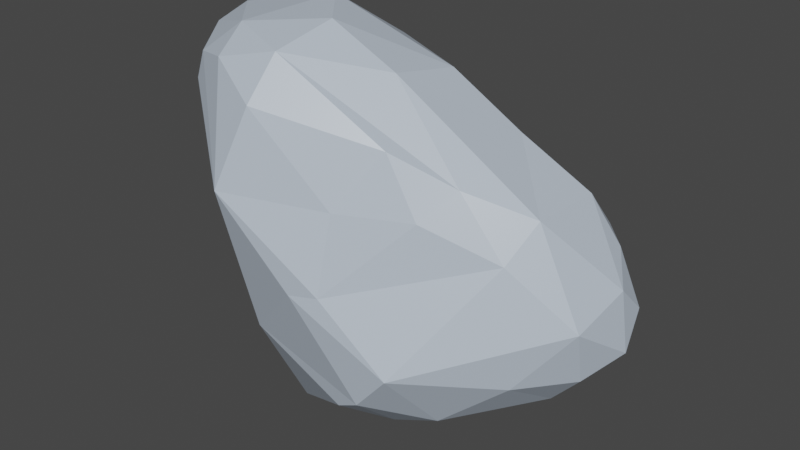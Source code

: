 # Source: Rock.blend  (saved by Blender 2.83.18; exported with 4.5.12 LTS)
import bpy
from mathutils import Matrix  # noqa: F401  (used for matrix-valued properties, if any)

bpy.ops.wm.read_factory_settings(use_empty=True)
scene = bpy.context.scene
scene.name = 'Scene'

# ---- collections
col_collection = bpy.data.collections.new('Collection'); scene.collection.children.link(col_collection)

# ---- materials (node trees are filled in below, after node groups)
mat_material = bpy.data.materials.new('Material')
mat_material.alpha_threshold = 0.0
mat_material.use_transparent_shadow = False
mat_material.line_color = (0.0, 0.0, 0.0, 1.0)

# ---- material node trees
mat_material.use_nodes = True; mat_material.node_tree.nodes.clear()
_N = mat_material.node_tree.nodes; _L = mat_material.node_tree.links
n0 = _N.new('ShaderNodeOutputMaterial'); n0.name = 'Material Output'; n0.location = (300, 300)
n1 = _N.new('ShaderNodeBsdfPrincipled'); n1.name = 'Principled BSDF'; n1.location = (10, 300)
n1.distribution = 'GGX'
n1.subsurface_method = 'BURLEY'
n1.inputs[0].default_value = (0.5073, 0.5868, 0.686, 1.0)
n1.inputs[2].default_value = 0.4
n1.inputs[3].default_value = 1.45
n1.inputs[27].default_value = (0.0, 0.0, 0.0, 1.0)
n1.inputs[28].default_value = 1.0
_L.new(n1.outputs[0], n0.inputs[0])
n0.is_active_output = True

# ---- world
world_world = bpy.data.worlds.new('World'); scene.world = world_world
world_world.use_nodes = True; world_world.node_tree.nodes.clear()
_N = world_world.node_tree.nodes; _L = world_world.node_tree.links
n0 = _N.new('ShaderNodeOutputWorld'); n0.name = 'World Output'; n0.location = (300, 300)
n1 = _N.new('ShaderNodeBackground'); n1.name = 'Background'; n1.location = (10, 300)
n1.inputs[0].default_value = (0.05088, 0.05088, 0.05088, 1.0)
_L.new(n1.outputs[0], n0.inputs[0])
n0.is_active_output = True
world_world.color = (0.05088, 0.05088, 0.05088)
world_world.use_sun_shadow = False
world_world.sun_shadow_jitter_overblur = 0.0

# ---- meshes
me_cube = bpy.data.meshes.new('Cube')
me_cube.from_pydata([(-0.7202, 0.5959, -0.9533), (1.775, 1.442, -1.496), (2.713, 1.533, -0.6979), (-0.7672, 0.1802, 1.056), (1.46, 0.2343, 0.1495), (2.478, 1.564, -0.2326), (1.342, 0.6319, -1.832), (1.58, 1.419, 0.5554), (0.967, 1.313, 0.9952), (-0.1333, 1.122, 1.453), (0.2295, 0.684, 1.403), (0.8913, 0.677, 1.097), (0.1017, 0.17, 1.233), (1.655, 0.5052, 0.3907), (-0.4745, 0.3636, 1.321), (1.065, 0.3484, 0.5952), (1.225, -0.2177, -1.366), (0.842, -0.2273, -0.5269), (0.5596, -0.2716, -0.5773), (0.7934, 0.0006355, 0.1197), (-0.07276, -0.02319, -1.228), (0.08127, -0.1428, 0.8723), (-0.1083, -0.3726, 0.1754), (-0.531, 0.2053, -0.6971), (-0.8249, 0.1518, 0.8155), (-0.4152, 0.03846, 1.115), (-1.003, 0.5804, 1.174), (-1.11, 0.5611, 0.7285), (-1.114, 1.089, 0.8489), (-0.8965, 0.8248, 1.313), (-0.6244, 1.353, 1.086), (-1.106, 1.061, 0.3102), (-0.9001, 1.469, 0.4741), (-0.7457, 1.5, -0.116), (0.7623, 1.901, -0.96), (-0.7883, 1.078, -0.6925), (1.377, 1.196, -1.682), (0.05931, 1.402, -1.591), (0.07528, 0.8305, -1.837), (1.245, 0.2278, -1.753), (0.9779, -0.1624, -1.513), (0.1598, 0.2854, -2.015), (2.5, 1.276, -1.285), (2.776, 1.251, -0.9597), (2.03, 1.221, -1.581), (2.687, 1.276, -0.4356), (2.631, 0.7443, -0.6113), (2.182, 0.8156, 0.1856), (2.589, 0.8995, -1.128), (2.304, 0.9555, -1.451), (1.67, 0.2693, -1.587), (2.226, 0.4504, -1.129), (2.079, 0.5133, -0.1203), (1.538, -0.2409, -0.9999), (-0.3886, 1.774, 0.4916), (0.4046, 1.855, -1.087), (0.1432, 1.687, 1.027), (-0.2398, 1.758, -0.09106), (0.6951, 1.957, 0.1239), (0.5773, 1.796, 0.7388), (1.139, 1.969, -0.6027), (2.225, 1.829, -0.2112), (2.202, 1.52, 0.1668), (1.989, 1.907, -0.3348), (2.501, 1.596, -1.012)], [], [(56, 8, 59), (30, 9, 56), (56, 9, 8), (62, 47, 45), (7, 47, 62), (9, 10, 8), (8, 11, 7), (11, 47, 7), (11, 13, 47), (10, 12, 11), (12, 15, 13), (14, 12, 10), (13, 4, 52), (4, 15, 19), (19, 22, 17), (15, 21, 19), (20, 41, 40), (20, 0, 41), (21, 25, 22), (25, 3, 22), (12, 25, 21), (24, 0, 23), (3, 26, 24), (26, 27, 24), (26, 14, 29), (0, 31, 35), (29, 30, 28), (35, 31, 33), (28, 30, 32), (31, 32, 33), (32, 54, 33), (33, 37, 35), (1, 44, 36), (37, 6, 38), (6, 41, 38), (38, 41, 0), (64, 44, 1), (64, 42, 44), (64, 2, 43), (43, 48, 49), (43, 46, 48), (44, 49, 6), (48, 46, 51), (47, 52, 46), (49, 51, 50), (52, 53, 46), (52, 17, 53), (50, 53, 16), (39, 16, 40), (33, 57, 55), (54, 59, 58), (57, 54, 58), (57, 60, 34), (58, 63, 60), (59, 7, 62), (60, 1, 34), (63, 64, 60), (64, 1, 60), (63, 61, 64), (59, 8, 7), (5, 62, 45), (8, 10, 11), (9, 14, 10), (29, 14, 9), (11, 12, 13), (47, 13, 52), (13, 15, 4), (12, 21, 15), (12, 14, 25), (17, 4, 19), (53, 18, 16), (53, 17, 18), (16, 20, 40), (16, 18, 20), (17, 22, 18), (18, 22, 20), (19, 21, 22), (20, 22, 23), (20, 23, 0), (22, 24, 23), (22, 3, 24), (24, 27, 0), (3, 25, 14), (3, 14, 26), (27, 31, 0), (27, 26, 28), (26, 29, 28), (31, 27, 28), (9, 30, 29), (31, 28, 32), (32, 30, 54), (33, 55, 37), (55, 34, 36), (34, 1, 36), (55, 36, 37), (37, 36, 6), (36, 44, 6), (35, 37, 0), (37, 38, 0), (41, 6, 39), (41, 39, 40), (2, 5, 45), (42, 64, 43), (2, 45, 43), (44, 42, 49), (42, 43, 49), (43, 45, 46), (45, 47, 46), (6, 49, 50), (49, 48, 51), (39, 6, 50), (46, 53, 51), (50, 51, 53), (39, 50, 16), (52, 4, 17), (64, 61, 2), (30, 56, 54), (56, 59, 54), (55, 57, 34), (60, 57, 58), (58, 59, 61), (63, 58, 61), (61, 59, 62), (61, 62, 5), (61, 5, 2), (33, 54, 57)])
_uv = me_cube.uv_layers.new(name='UVMap')
_uv.uv.foreach_set('vector', [0.8378, 0.5056, 0.7698, 0.5608, 0.765, 0.4965, 0.8726, 0.5171, 0.8469, 0.58, 0.8378, 0.5056, 0.8378, 0.5056, 0.8469, 0.58, 0.7698, 0.5608, 0.6922, 0.4968, 0.6517, 0.6089, 0.5783, 0.5386, 0.7259, 0.5284, 0.6517, 0.6089, 0.6922, 0.4968, 0.8469, 0.58, 0.8094, 0.6392, 0.7698, 0.5608, 0.7698, 0.5608, 0.7542, 0.6409, 0.7259, 0.5284, 0.7542, 0.6409, 0.6517, 0.6089, 0.7259, 0.5284, 0.7542, 0.6409, 0.6742, 0.6868, 0.6517, 0.6089, 0.8094, 0.6392, 0.8046, 0.7117, 0.7542, 0.6409, 0.8046, 0.7117, 0.727, 0.7213, 0.6742, 0.6868, 0.8588, 0.6965, 0.8046, 0.7117, 0.8094, 0.6392, 0.6742, 0.6868, 0.6595, 0.7628, 0.6031, 0.6728, 0.6473, 0.7862, 0.6359, 0.8441, 0.558, 0.8554, 0.558, 0.8554, 0.5223, 0.9119, 0.537, 0.7915, 0.6307, 0.8704, 0.6041, 0.9208, 0.558, 0.8554, 0.4094, 0.8876, 0.37, 0.8797, 0.368, 0.7996, 0.4094, 0.8876, 0.3861, 0.952, 0.37, 0.8797, 0.6041, 0.9208, 0.6079, 0.969, 0.5223, 0.9119, 0.6079, 0.969, 0.5739, 0.998, 0.5223, 0.9119, 0.6257, 0.9376, 0.6079, 0.969, 0.6041, 0.9208, 0.5071, 0.9849, 0.4439, 1.0, 0.4304, 0.9454, 0.5692, 0.02714, 0.5566, 0.08667, 0.5269, 0.03135, 0.5566, 0.08667, 0.4982, 0.08608, 0.5269, 0.03135, 0.5566, 0.08667, 0.616, 0.06691, 0.5761, 0.1204, 0.3823, 0.04343, 0.4531, 0.1544, 0.3842, 0.1372, 0.5761, 0.1204, 0.5768, 0.2079, 0.5149, 0.1578, 0.3842, 0.1372, 0.4531, 0.1544, 0.4142, 0.2149, 0.5149, 0.1578, 0.5768, 0.2079, 0.486, 0.2101, 0.4531, 0.1544, 0.486, 0.2101, 0.4142, 0.2149, 0.486, 0.2101, 0.5088, 0.26, 0.4142, 0.2149, 0.1331, 0.5054, 0.2114, 0.5725, 0.1262, 0.627, 0.2981, 0.4512, 0.3555, 0.5103, 0.2914, 0.5228, 0.2114, 0.5725, 0.3189, 0.6171, 0.2228, 0.6644, 0.3189, 0.6171, 0.2491, 0.7336, 0.2228, 0.6644, 0.2228, 0.6644, 0.2491, 0.7336, 0.1742, 0.725, 0.457, 0.4756, 0.3555, 0.5103, 0.3223, 0.4184, 0.457, 0.4756, 0.4341, 0.5213, 0.3555, 0.5103, 0.457, 0.4756, 0.5272, 0.5039, 0.5023, 0.543, 0.5023, 0.543, 0.4915, 0.5907, 0.4163, 0.5699, 0.5023, 0.543, 0.5622, 0.6082, 0.4915, 0.5907, 0.3555, 0.5103, 0.4163, 0.5699, 0.3189, 0.6171, 0.4915, 0.5907, 0.5622, 0.6082, 0.4976, 0.6627, 0.6517, 0.6089, 0.6031, 0.6728, 0.5622, 0.6082, 0.4163, 0.5699, 0.4976, 0.6627, 0.4001, 0.6874, 0.6031, 0.6728, 0.4947, 0.746, 0.5622, 0.6082, 0.6031, 0.6728, 0.537, 0.7915, 0.4947, 0.746, 0.4001, 0.6874, 0.4947, 0.746, 0.4227, 0.7678, 0.3377, 0.7004, 0.4227, 0.7678, 0.368, 0.7996, 0.4142, 0.2149, 0.4474, 0.279, 0.3661, 0.2962, 0.5088, 0.26, 0.5716, 0.3249, 0.5126, 0.3356, 0.4474, 0.279, 0.5088, 0.26, 0.5126, 0.3356, 0.4474, 0.279, 0.4358, 0.3639, 0.3589, 0.3432, 0.5126, 0.3356, 0.5067, 0.417, 0.4358, 0.3639, 0.5716, 0.3249, 0.6292, 0.3882, 0.6314, 0.4361, 0.4358, 0.3639, 0.3223, 0.4184, 0.3589, 0.3432, 0.5067, 0.417, 0.457, 0.4756, 0.4358, 0.3639, 0.457, 0.4756, 0.3223, 0.4184, 0.4358, 0.3639, 0.5067, 0.417, 0.5517, 0.4361, 0.457, 0.4756, 0.765, 0.4965, 0.7698, 0.5608, 0.7259, 0.5284, 0.6016, 0.4721, 0.6922, 0.4968, 0.5783, 0.5386, 0.7698, 0.5608, 0.8094, 0.6392, 0.7542, 0.6409, 0.8469, 0.58, 0.8588, 0.6965, 0.8094, 0.6392, 0.8723, 0.6445, 0.8588, 0.6965, 0.8469, 0.58, 0.7542, 0.6409, 0.8046, 0.7117, 0.6742, 0.6868, 0.6517, 0.6089, 0.6742, 0.6868, 0.6031, 0.6728, 0.6742, 0.6868, 0.727, 0.7213, 0.6595, 0.7628, 0.8046, 0.7117, 0.7838, 0.7476, 0.727, 0.7213, 0.8046, 0.7117, 0.8588, 0.6965, 0.8448, 0.7401, 0.537, 0.7915, 0.6473, 0.7862, 0.558, 0.8554, 0.4947, 0.746, 0.4768, 0.8387, 0.4227, 0.7678, 0.4947, 0.746, 0.537, 0.7915, 0.4768, 0.8387, 0.4227, 0.7678, 0.4094, 0.8876, 0.368, 0.7996, 0.4227, 0.7678, 0.4768, 0.8387, 0.4094, 0.8876, 0.537, 0.7915, 0.5223, 0.9119, 0.4768, 0.8387, 0.4768, 0.8387, 0.5223, 0.9119, 0.4094, 0.8876, 0.558, 0.8554, 0.6041, 0.9208, 0.5223, 0.9119, 0.4094, 0.8876, 0.5223, 0.9119, 0.4304, 0.9454, 0.4094, 0.8876, 0.4304, 0.9454, 0.3861, 0.952, 0.5223, 0.9119, 0.5071, 0.9849, 0.4304, 0.9454, 0.5223, 0.9119, 0.5739, 0.998, 0.5071, 0.9849, 0.5269, 0.03135, 0.4982, 0.08608, 0.3823, 0.04343, 0.5692, 0.02714, 0.6106, 0.007105, 0.616, 0.06691, 0.5692, 0.02714, 0.616, 0.06691, 0.5566, 0.08667, 0.4982, 0.08608, 0.4531, 0.1544, 0.3823, 0.04343, 0.4982, 0.08608, 0.5566, 0.08667, 0.5149, 0.1578, 0.5566, 0.08667, 0.5761, 0.1204, 0.5149, 0.1578, 0.4531, 0.1544, 0.4982, 0.08608, 0.5149, 0.1578, 0.6187, 0.1485, 0.5768, 0.2079, 0.5761, 0.1204, 0.4531, 0.1544, 0.5149, 0.1578, 0.486, 0.2101, 0.486, 0.2101, 0.5768, 0.2079, 0.5088, 0.26, 0.1331, 0.5054, 0.2028, 0.5183, 0.2114, 0.5725, 0.2028, 0.5183, 0.2238, 0.4818, 0.2914, 0.5228, 0.2238, 0.4818, 0.2981, 0.4512, 0.2914, 0.5228, 0.2028, 0.5183, 0.2914, 0.5228, 0.2114, 0.5725, 0.2114, 0.5725, 0.2914, 0.5228, 0.3189, 0.6171, 0.2914, 0.5228, 0.3555, 0.5103, 0.3189, 0.6171, 0.1262, 0.627, 0.2114, 0.5725, 0.1742, 0.725, 0.2114, 0.5725, 0.2228, 0.6644, 0.1742, 0.725, 0.2491, 0.7336, 0.3189, 0.6171, 0.3377, 0.7004, 0.2491, 0.7336, 0.3377, 0.7004, 0.3415, 0.7724, 0.5272, 0.5039, 0.6016, 0.4721, 0.5783, 0.5386, 0.4341, 0.5213, 0.457, 0.4756, 0.5023, 0.543, 0.5272, 0.5039, 0.5783, 0.5386, 0.5023, 0.543, 0.3555, 0.5103, 0.4341, 0.5213, 0.4163, 0.5699, 0.4341, 0.5213, 0.5023, 0.543, 0.4163, 0.5699, 0.5023, 0.543, 0.5783, 0.5386, 0.5622, 0.6082, 0.5783, 0.5386, 0.6517, 0.6089, 0.5622, 0.6082, 0.3189, 0.6171, 0.4163, 0.5699, 0.4001, 0.6874, 0.4163, 0.5699, 0.4915, 0.5907, 0.4976, 0.6627, 0.3377, 0.7004, 0.3189, 0.6171, 0.4001, 0.6874, 0.5622, 0.6082, 0.4947, 0.746, 0.4976, 0.6627, 0.4001, 0.6874, 0.4976, 0.6627, 0.4947, 0.746, 0.3377, 0.7004, 0.4001, 0.6874, 0.4227, 0.7678, 0.6031, 0.6728, 0.6595, 0.7628, 0.537, 0.7915, 0.457, 0.4756, 0.5517, 0.4361, 0.5272, 0.5039, 0.5768, 0.2079, 0.6119, 0.2884, 0.5088, 0.26, 0.6119, 0.2884, 0.5716, 0.3249, 0.5088, 0.26, 0.3661, 0.2962, 0.4474, 0.279, 0.3589, 0.3432, 0.4358, 0.3639, 0.4474, 0.279, 0.5126, 0.3356, 0.5126, 0.3356, 0.5716, 0.3249, 0.5517, 0.4361, 0.5067, 0.417, 0.5126, 0.3356, 0.5517, 0.4361, 0.5517, 0.4361, 0.5716, 0.3249, 0.6314, 0.4361, 0.5517, 0.4361, 0.6314, 0.4361, 0.6016, 0.4721, 0.5517, 0.4361, 0.6016, 0.4721, 0.5272, 0.5039, 0.4142, 0.2149, 0.5088, 0.26, 0.4474, 0.279])
me_cube.materials.append(mat_material)
me_cube.use_remesh_preserve_volume = False
me_cube.use_remesh_preserve_attributes = False
me_cube.use_mirror_vertex_groups = False
me_cube.update()

# ---- objects
ob_cube = bpy.data.objects.new('Cube', me_cube)

# ---- transforms, parenting, visibility, modifiers, constraints
ob_cube.location = (0.0, 0.0, 0.0)
ob_cube.lock_rotations_4d = False
ob_cube.empty_display_type = 'ARROWS'
ob_cube.lineart.crease_threshold = 0.0

# ---- collection membership
col_collection.objects.link(ob_cube)

# ---- scene / render settings (as saved in the file)
scene.frame_start = 1; scene.frame_end = 250; scene.frame_set(1)
scene.render.engine = 'BLENDER_EEVEE_NEXT'
scene.cycles.use_denoising = False
scene.cycles.samples = 128
scene.cycles.sampling_pattern = 'TABULATED_SOBOL'
scene.cycles.use_adaptive_sampling = False
scene.cycles.use_light_tree = False
scene.view_settings.view_transform = 'Filmic'
bpy.context.view_layer.update()

# ---- added for rendering (the .blend has no active camera and no usable light): camera, sun
cam_auto = bpy.data.cameras.new('AutoCamera')
cam_auto.lens = 50.0
cam_auto.sensor_width = 36.0
cam_auto.clip_end = 1000.0
ob_auto_camera = bpy.data.objects.new('AutoCamera', cam_auto)
scene.collection.objects.link(ob_auto_camera)
ob_auto_camera.location = (6.11636, -5.54452, 3.94729)
ob_auto_camera.rotation_euler = (1.09748, -7.21219e-08, 0.694738)
scene.camera = ob_auto_camera
light_auto_sun = bpy.data.lights.new('AutoSun', 'SUN')
light_auto_sun.energy = 3.0
light_auto_sun.angle = 0.0523599
ob_auto_sun = bpy.data.objects.new('AutoSun', light_auto_sun)
scene.collection.objects.link(ob_auto_sun)
ob_auto_sun.rotation_euler = (0.872665, 0.174533, 0.523599)
bpy.context.view_layer.update()
